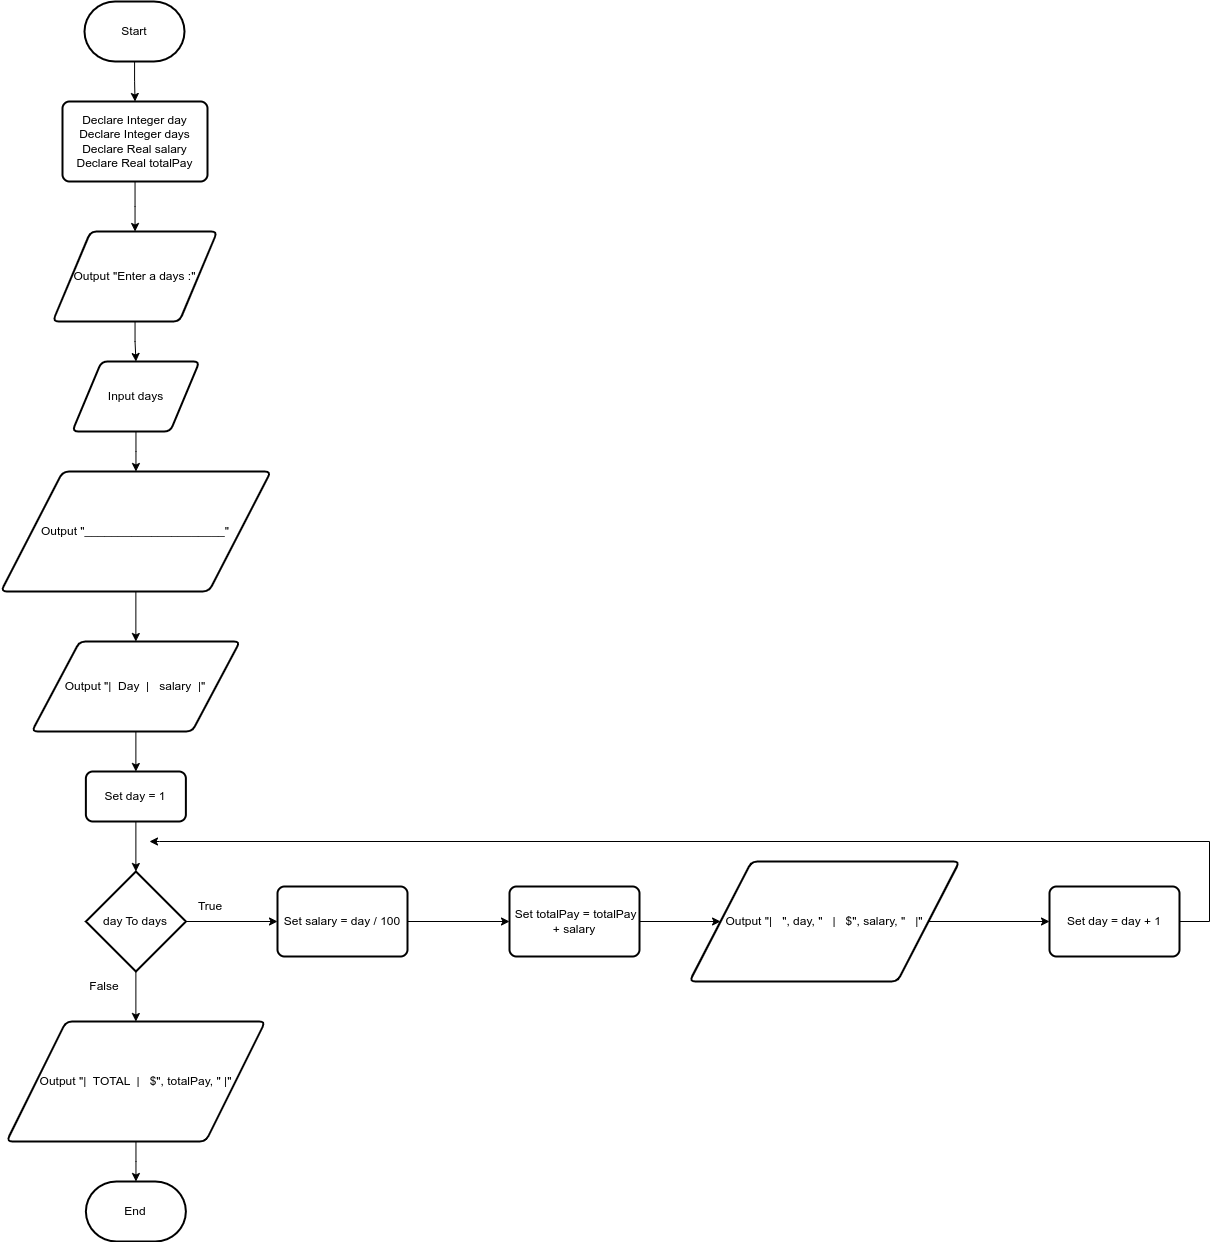

The diagram above was exported from draw.io. Its source (the exported page's mxGraphModel, read from the mxfile embedded in the PNG):
<mxGraphModel dx="1222" dy="702" grid="1" gridSize="10" guides="1" tooltips="1" connect="1" arrows="1" fold="1" page="1" pageScale="1" pageWidth="850" pageHeight="1100" math="0" shadow="0">
  <root>
    <mxCell id="0" />
    <mxCell id="1" parent="0" />
    <mxCell id="ws5LkAt7grTtuZ6yPe3B-91" style="edgeStyle=orthogonalEdgeStyle;rounded=0;orthogonalLoop=1;jettySize=auto;html=1;" edge="1" parent="1" source="ws5LkAt7grTtuZ6yPe3B-78" target="ws5LkAt7grTtuZ6yPe3B-80">
      <mxGeometry relative="1" as="geometry" />
    </mxCell>
    <mxCell id="ws5LkAt7grTtuZ6yPe3B-78" value="Start" style="strokeWidth=2;html=1;shape=mxgraph.flowchart.terminator;whiteSpace=wrap;" vertex="1" parent="1">
      <mxGeometry x="375" y="30" width="100" height="60" as="geometry" />
    </mxCell>
    <mxCell id="ws5LkAt7grTtuZ6yPe3B-93" style="edgeStyle=orthogonalEdgeStyle;rounded=0;orthogonalLoop=1;jettySize=auto;html=1;" edge="1" parent="1" source="ws5LkAt7grTtuZ6yPe3B-79" target="ws5LkAt7grTtuZ6yPe3B-81">
      <mxGeometry relative="1" as="geometry" />
    </mxCell>
    <mxCell id="ws5LkAt7grTtuZ6yPe3B-79" value="Output &quot;Enter a days :&quot;" style="shape=parallelogram;html=1;strokeWidth=2;perimeter=parallelogramPerimeter;whiteSpace=wrap;rounded=1;arcSize=12;size=0.23;" vertex="1" parent="1">
      <mxGeometry x="343.25" y="260" width="164.5" height="90" as="geometry" />
    </mxCell>
    <mxCell id="ws5LkAt7grTtuZ6yPe3B-92" style="edgeStyle=orthogonalEdgeStyle;rounded=0;orthogonalLoop=1;jettySize=auto;html=1;" edge="1" parent="1" source="ws5LkAt7grTtuZ6yPe3B-80" target="ws5LkAt7grTtuZ6yPe3B-79">
      <mxGeometry relative="1" as="geometry" />
    </mxCell>
    <mxCell id="ws5LkAt7grTtuZ6yPe3B-80" value="&lt;div&gt;Declare Integer day&lt;/div&gt;&lt;div&gt;Declare Integer days&lt;/div&gt;&lt;div&gt;Declare Real salary&lt;/div&gt;&lt;div&gt;Declare Real totalPay&lt;/div&gt;" style="rounded=1;whiteSpace=wrap;html=1;absoluteArcSize=1;arcSize=14;strokeWidth=2;" vertex="1" parent="1">
      <mxGeometry x="353" y="130" width="145" height="80" as="geometry" />
    </mxCell>
    <mxCell id="ws5LkAt7grTtuZ6yPe3B-94" style="edgeStyle=orthogonalEdgeStyle;rounded=0;orthogonalLoop=1;jettySize=auto;html=1;" edge="1" parent="1" source="ws5LkAt7grTtuZ6yPe3B-81" target="ws5LkAt7grTtuZ6yPe3B-82">
      <mxGeometry relative="1" as="geometry" />
    </mxCell>
    <mxCell id="ws5LkAt7grTtuZ6yPe3B-81" value="Input days" style="shape=parallelogram;html=1;strokeWidth=2;perimeter=parallelogramPerimeter;whiteSpace=wrap;rounded=1;arcSize=12;size=0.23;" vertex="1" parent="1">
      <mxGeometry x="362.75" y="390" width="127.25" height="70" as="geometry" />
    </mxCell>
    <mxCell id="ws5LkAt7grTtuZ6yPe3B-95" style="edgeStyle=orthogonalEdgeStyle;rounded=0;orthogonalLoop=1;jettySize=auto;html=1;" edge="1" parent="1" source="ws5LkAt7grTtuZ6yPe3B-82" target="ws5LkAt7grTtuZ6yPe3B-83">
      <mxGeometry relative="1" as="geometry" />
    </mxCell>
    <mxCell id="ws5LkAt7grTtuZ6yPe3B-82" value="Output &quot;_____________________&quot;" style="shape=parallelogram;html=1;strokeWidth=2;perimeter=parallelogramPerimeter;whiteSpace=wrap;rounded=1;arcSize=12;size=0.23;" vertex="1" parent="1">
      <mxGeometry x="291.37" y="500" width="270" height="120" as="geometry" />
    </mxCell>
    <mxCell id="ws5LkAt7grTtuZ6yPe3B-96" style="edgeStyle=orthogonalEdgeStyle;rounded=0;orthogonalLoop=1;jettySize=auto;html=1;entryX=0.5;entryY=0;entryDx=0;entryDy=0;" edge="1" parent="1" source="ws5LkAt7grTtuZ6yPe3B-83" target="ws5LkAt7grTtuZ6yPe3B-84">
      <mxGeometry relative="1" as="geometry" />
    </mxCell>
    <mxCell id="ws5LkAt7grTtuZ6yPe3B-83" value="Output &quot;|&amp;nbsp; Day&amp;nbsp; |&amp;nbsp; &amp;nbsp;salary&amp;nbsp; |&quot;" style="shape=parallelogram;html=1;strokeWidth=2;perimeter=parallelogramPerimeter;whiteSpace=wrap;rounded=1;arcSize=12;size=0.23;" vertex="1" parent="1">
      <mxGeometry x="322.19" y="670" width="208.37" height="90" as="geometry" />
    </mxCell>
    <mxCell id="ws5LkAt7grTtuZ6yPe3B-97" style="edgeStyle=orthogonalEdgeStyle;rounded=0;orthogonalLoop=1;jettySize=auto;html=1;entryX=0.5;entryY=0;entryDx=0;entryDy=0;entryPerimeter=0;" edge="1" parent="1" source="ws5LkAt7grTtuZ6yPe3B-84" target="ws5LkAt7grTtuZ6yPe3B-85">
      <mxGeometry relative="1" as="geometry" />
    </mxCell>
    <mxCell id="ws5LkAt7grTtuZ6yPe3B-84" value="Set day = 1" style="rounded=1;whiteSpace=wrap;html=1;absoluteArcSize=1;arcSize=14;strokeWidth=2;" vertex="1" parent="1">
      <mxGeometry x="376.38" y="800" width="100" height="50" as="geometry" />
    </mxCell>
    <mxCell id="ws5LkAt7grTtuZ6yPe3B-98" style="edgeStyle=orthogonalEdgeStyle;rounded=0;orthogonalLoop=1;jettySize=auto;html=1;" edge="1" parent="1" source="ws5LkAt7grTtuZ6yPe3B-85" target="ws5LkAt7grTtuZ6yPe3B-86">
      <mxGeometry relative="1" as="geometry" />
    </mxCell>
    <mxCell id="ws5LkAt7grTtuZ6yPe3B-104" style="edgeStyle=orthogonalEdgeStyle;rounded=0;orthogonalLoop=1;jettySize=auto;html=1;entryX=0.5;entryY=0;entryDx=0;entryDy=0;" edge="1" parent="1" source="ws5LkAt7grTtuZ6yPe3B-85" target="ws5LkAt7grTtuZ6yPe3B-90">
      <mxGeometry relative="1" as="geometry" />
    </mxCell>
    <mxCell id="ws5LkAt7grTtuZ6yPe3B-85" value="day To days" style="strokeWidth=2;html=1;shape=mxgraph.flowchart.decision;whiteSpace=wrap;" vertex="1" parent="1">
      <mxGeometry x="376.38" y="900" width="100" height="100" as="geometry" />
    </mxCell>
    <mxCell id="ws5LkAt7grTtuZ6yPe3B-99" style="edgeStyle=orthogonalEdgeStyle;rounded=0;orthogonalLoop=1;jettySize=auto;html=1;" edge="1" parent="1" source="ws5LkAt7grTtuZ6yPe3B-86" target="ws5LkAt7grTtuZ6yPe3B-87">
      <mxGeometry relative="1" as="geometry" />
    </mxCell>
    <mxCell id="ws5LkAt7grTtuZ6yPe3B-86" value="Set salary = day / 100" style="rounded=1;whiteSpace=wrap;html=1;absoluteArcSize=1;arcSize=14;strokeWidth=2;" vertex="1" parent="1">
      <mxGeometry x="568" y="915" width="130" height="70" as="geometry" />
    </mxCell>
    <mxCell id="ws5LkAt7grTtuZ6yPe3B-100" style="edgeStyle=orthogonalEdgeStyle;rounded=0;orthogonalLoop=1;jettySize=auto;html=1;" edge="1" parent="1" source="ws5LkAt7grTtuZ6yPe3B-87" target="ws5LkAt7grTtuZ6yPe3B-88">
      <mxGeometry relative="1" as="geometry" />
    </mxCell>
    <mxCell id="ws5LkAt7grTtuZ6yPe3B-87" value="&amp;nbsp;Set totalPay = totalPay + salary" style="rounded=1;whiteSpace=wrap;html=1;absoluteArcSize=1;arcSize=14;strokeWidth=2;" vertex="1" parent="1">
      <mxGeometry x="800" y="915" width="130" height="70" as="geometry" />
    </mxCell>
    <mxCell id="ws5LkAt7grTtuZ6yPe3B-101" style="edgeStyle=orthogonalEdgeStyle;rounded=0;orthogonalLoop=1;jettySize=auto;html=1;" edge="1" parent="1" source="ws5LkAt7grTtuZ6yPe3B-88" target="ws5LkAt7grTtuZ6yPe3B-89">
      <mxGeometry relative="1" as="geometry" />
    </mxCell>
    <mxCell id="ws5LkAt7grTtuZ6yPe3B-88" value="Output &quot;|&amp;nbsp; &amp;nbsp;&quot;, day, &quot;&amp;nbsp; &amp;nbsp;|&amp;nbsp; &amp;nbsp;$&quot;, salary, &quot;&amp;nbsp; &amp;nbsp;|&quot;" style="shape=parallelogram;html=1;strokeWidth=2;perimeter=parallelogramPerimeter;whiteSpace=wrap;rounded=1;arcSize=12;size=0.23;" vertex="1" parent="1">
      <mxGeometry x="980" y="890" width="270" height="120" as="geometry" />
    </mxCell>
    <mxCell id="ws5LkAt7grTtuZ6yPe3B-103" style="edgeStyle=orthogonalEdgeStyle;rounded=0;orthogonalLoop=1;jettySize=auto;html=1;exitX=1;exitY=0.5;exitDx=0;exitDy=0;" edge="1" parent="1" source="ws5LkAt7grTtuZ6yPe3B-89">
      <mxGeometry relative="1" as="geometry">
        <mxPoint x="440" y="870" as="targetPoint" />
        <Array as="points">
          <mxPoint x="1500" y="950" />
          <mxPoint x="1500" y="870" />
          <mxPoint x="450" y="870" />
        </Array>
      </mxGeometry>
    </mxCell>
    <mxCell id="ws5LkAt7grTtuZ6yPe3B-89" value="Set day = day + 1" style="rounded=1;whiteSpace=wrap;html=1;absoluteArcSize=1;arcSize=14;strokeWidth=2;" vertex="1" parent="1">
      <mxGeometry x="1340" y="915" width="130" height="70" as="geometry" />
    </mxCell>
    <mxCell id="ws5LkAt7grTtuZ6yPe3B-106" style="edgeStyle=orthogonalEdgeStyle;rounded=0;orthogonalLoop=1;jettySize=auto;html=1;" edge="1" parent="1" source="ws5LkAt7grTtuZ6yPe3B-90" target="ws5LkAt7grTtuZ6yPe3B-105">
      <mxGeometry relative="1" as="geometry" />
    </mxCell>
    <mxCell id="ws5LkAt7grTtuZ6yPe3B-90" value="Output &quot;|&amp;nbsp; TOTAL&amp;nbsp; |&amp;nbsp; &amp;nbsp;$&quot;, totalPay, &quot; |&quot;" style="shape=parallelogram;html=1;strokeWidth=2;perimeter=parallelogramPerimeter;whiteSpace=wrap;rounded=1;arcSize=12;size=0.23;" vertex="1" parent="1">
      <mxGeometry x="297.07" y="1050" width="258.63" height="120" as="geometry" />
    </mxCell>
    <mxCell id="ws5LkAt7grTtuZ6yPe3B-105" value="End" style="strokeWidth=2;html=1;shape=mxgraph.flowchart.terminator;whiteSpace=wrap;" vertex="1" parent="1">
      <mxGeometry x="376.38" y="1210" width="100" height="60" as="geometry" />
    </mxCell>
    <mxCell id="ws5LkAt7grTtuZ6yPe3B-107" value="False" style="text;html=1;strokeColor=none;fillColor=none;align=center;verticalAlign=middle;whiteSpace=wrap;rounded=0;" vertex="1" parent="1">
      <mxGeometry x="365" y="1000" width="60" height="30" as="geometry" />
    </mxCell>
    <mxCell id="ws5LkAt7grTtuZ6yPe3B-108" value="True" style="text;html=1;strokeColor=none;fillColor=none;align=center;verticalAlign=middle;whiteSpace=wrap;rounded=0;" vertex="1" parent="1">
      <mxGeometry x="470.56" y="920" width="60" height="30" as="geometry" />
    </mxCell>
  </root>
</mxGraphModel>